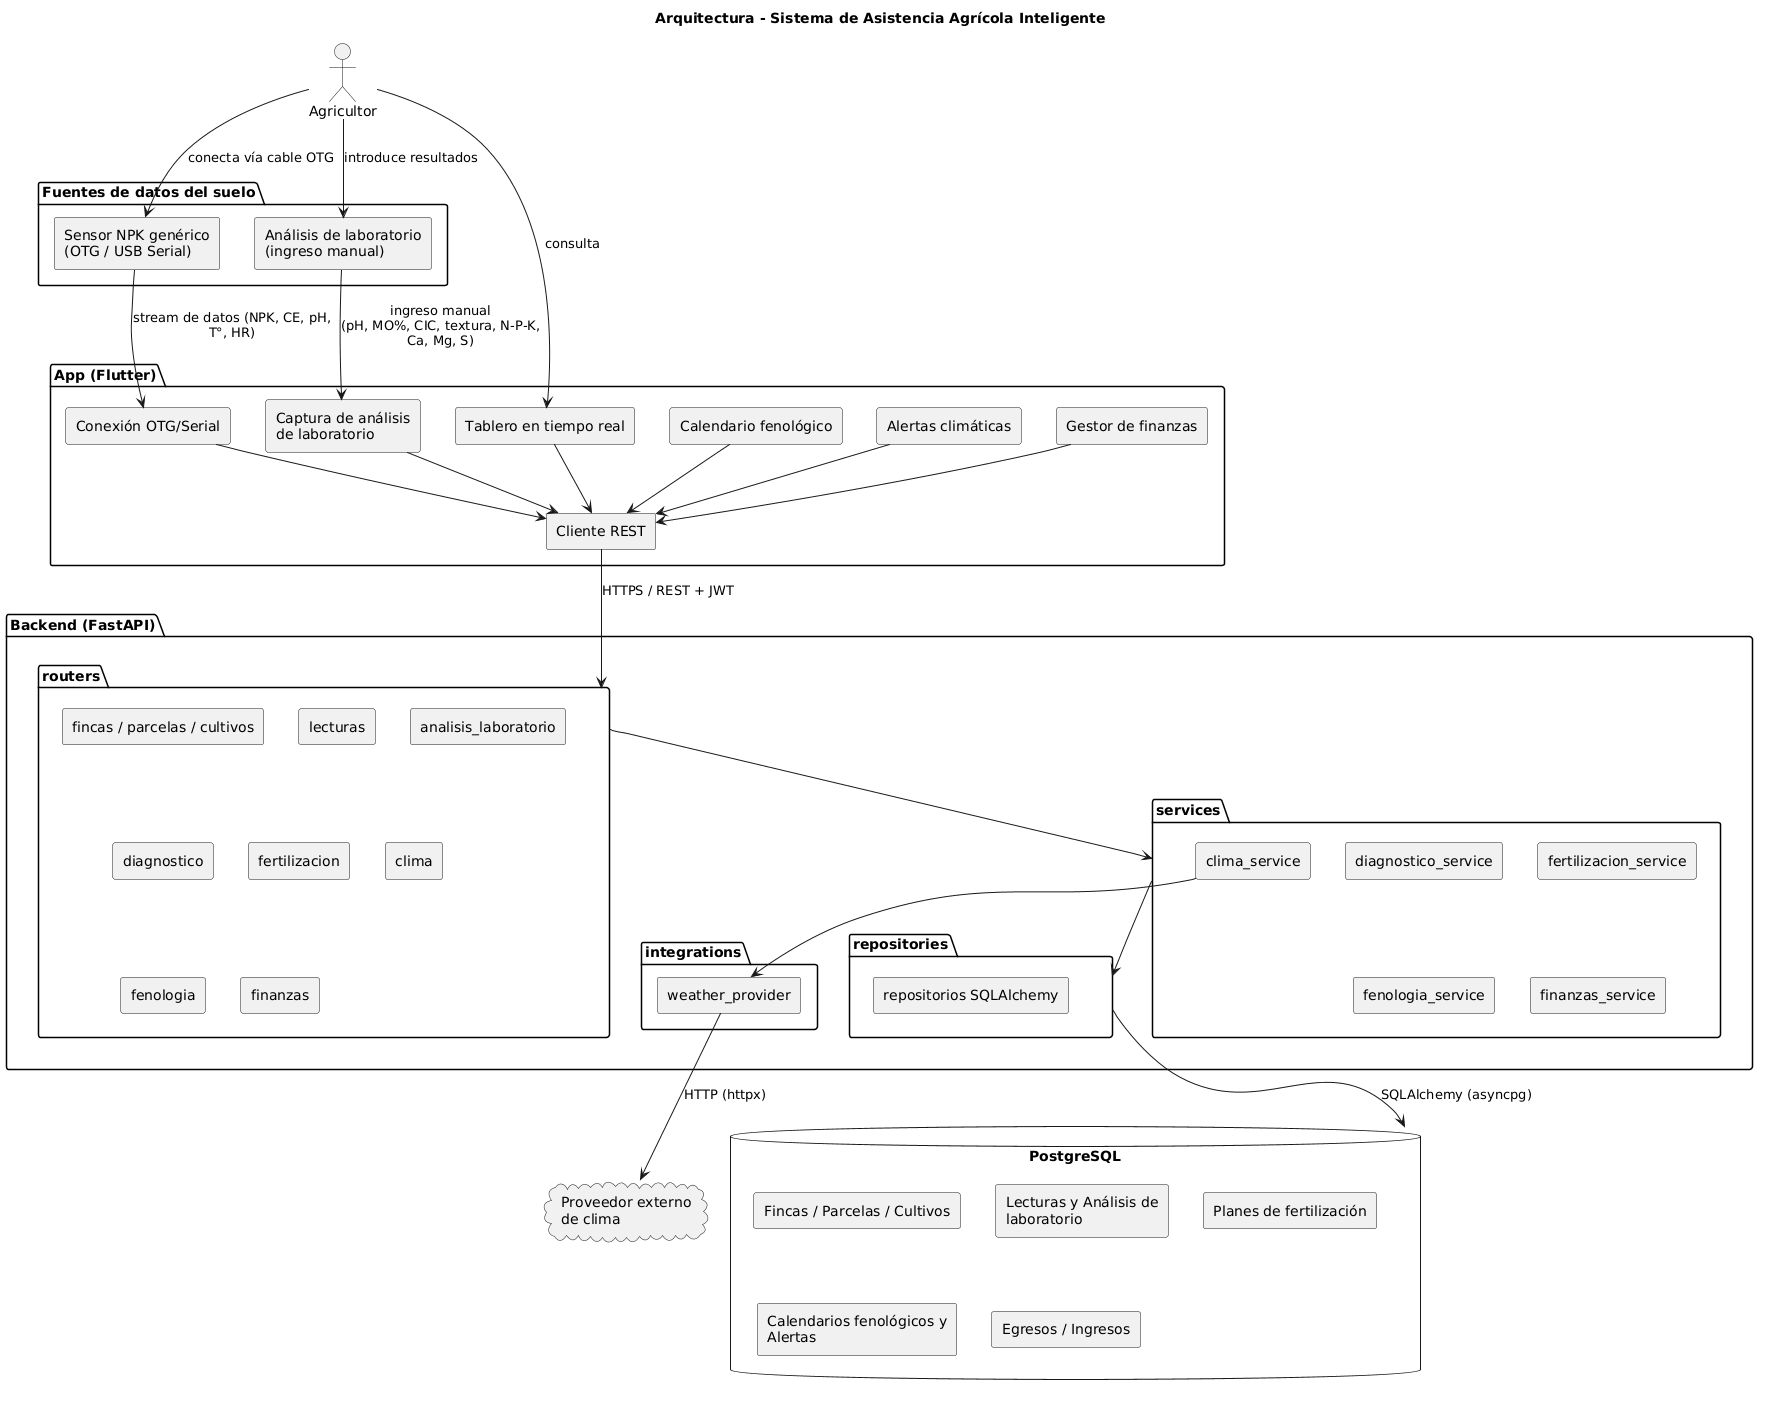

The diagram above was rendered by PlantUML. Its source (embedded in the PNG):
@startuml
skinparam componentStyle rectangle
skinparam wrapWidth 200
skinparam maxMessageSize 150

title Arquitectura - Sistema de Asistencia Agrícola Inteligente

actor "Agricultor" as Agricultor

package "Fuentes de datos del suelo" {
  [Sensor NPK genérico\n(OTG / USB Serial)] as Sensor
  [Análisis de laboratorio\n(ingreso manual)] as Laboratorio
}

package "App (Flutter)" {
  [Conexión OTG/Serial] as ConexionOTG
  [Captura de análisis\nde laboratorio] as CapturaLab
  [Tablero en tiempo real] as Tablero
  [Calendario fenológico] as CalendarioUI
  [Alertas climáticas] as AlertasUI
  [Gestor de finanzas] as FinanzasUI
  [Cliente REST] as ClienteREST
}

package "Backend (FastAPI)" {
  package "routers" {
    [fincas / parcelas / cultivos]
    [lecturas]
    [analisis_laboratorio]
    [diagnostico]
    [fertilizacion]
    [clima]
    [fenologia]
    [finanzas]
  }

  package "services" {
    [diagnostico_service]
    [fertilizacion_service]
    [clima_service]
    [fenologia_service]
    [finanzas_service]
  }

  package "integrations" {
    [weather_provider]
  }

  package "repositories" {
    [repositorios SQLAlchemy]
  }
}

database "PostgreSQL" as DB {
  [Fincas / Parcelas / Cultivos]
  [Lecturas y Análisis de laboratorio]
  [Planes de fertilización]
  [Calendarios fenológicos y Alertas]
  [Egresos / Ingresos]
}

cloud "Proveedor externo\nde clima" as ProveedorClima

' --- Relaciones ---
Agricultor --> Sensor : conecta vía cable OTG
Agricultor --> Laboratorio : introduce resultados
Agricultor --> Tablero : consulta

Sensor --> ConexionOTG : stream de datos (NPK, CE, pH, T°, HR)
Laboratorio --> CapturaLab : ingreso manual\n(pH, MO%, CIC, textura, N-P-K, Ca, Mg, S)

ConexionOTG --> ClienteREST
CapturaLab --> ClienteREST
Tablero --> ClienteREST
CalendarioUI --> ClienteREST
AlertasUI --> ClienteREST
FinanzasUI --> ClienteREST

ClienteREST --> [routers] : HTTPS / REST + JWT

[routers] --> [services]
[services] --> [repositories]
[repositories] --> DB : SQLAlchemy (asyncpg)

[clima_service] --> [weather_provider]
[weather_provider] --> ProveedorClima : HTTP (httpx)
@enduml